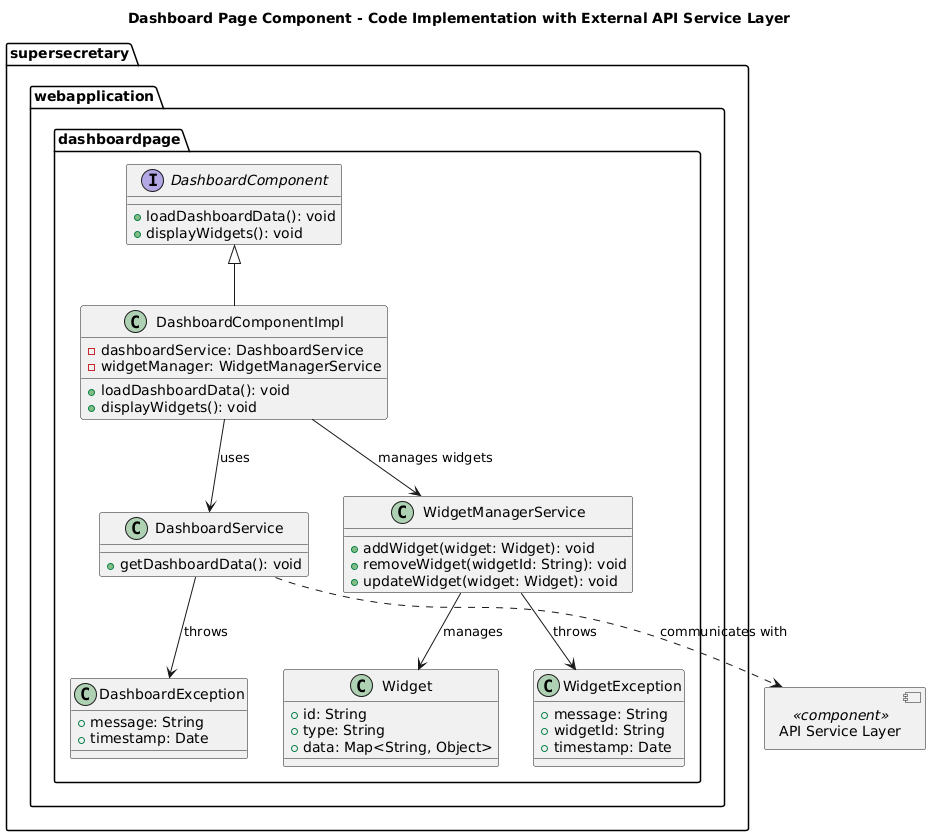

The diagram above was rendered by PlantUML. Its source (embedded in the PNG):
@startuml
title Dashboard Page Component - Code Implementation with External API Service Layer

package "supersecretary.webapplication.dashboardpage" {
    interface DashboardComponent {
        + loadDashboardData(): void
        + displayWidgets(): void
    }

    class DashboardComponentImpl {
        + loadDashboardData(): void
        + displayWidgets(): void
        - dashboardService: DashboardService
        - widgetManager: WidgetManagerService
    }

    class DashboardService {
        + getDashboardData(): void
    }

    class WidgetManagerService {
        + addWidget(widget: Widget): void
        + removeWidget(widgetId: String): void
        + updateWidget(widget: Widget): void
    }

    class Widget {
        + id: String
        + type: String
        + data: Map<String, Object>
    }

    class DashboardException {
        + message: String
        + timestamp: Date
    }

    class WidgetException {
        + message: String
        + widgetId: String
        + timestamp: Date
    }
}

component "API Service Layer" <<component>> {
}

DashboardComponent <|-- DashboardComponentImpl
DashboardComponentImpl --> DashboardService : uses
DashboardComponentImpl --> WidgetManagerService : manages widgets
DashboardService --> DashboardException : throws
WidgetManagerService --> Widget : manages
WidgetManagerService --> WidgetException : throws

DashboardService ..> "API Service Layer" : communicates with
@enduml